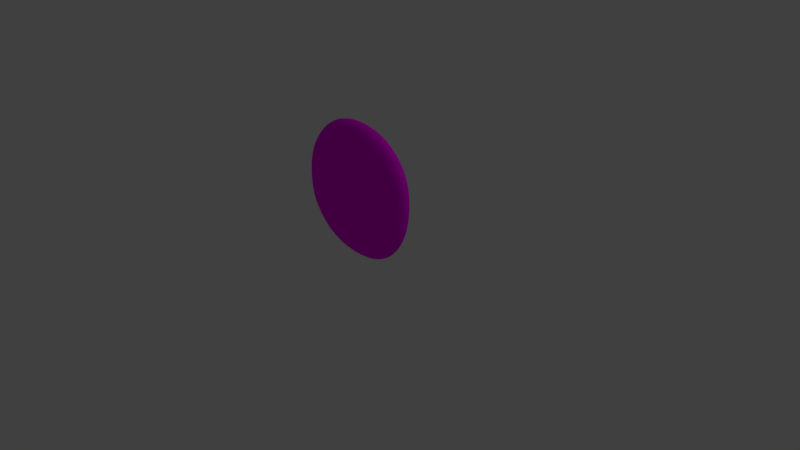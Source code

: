 # Source: coin.blend  (saved by Blender 2.79.0; exported with 4.5.12 LTS)
import bpy
from mathutils import Matrix  # noqa: F401  (used for matrix-valued properties, if any)

bpy.ops.wm.read_factory_settings(use_empty=True)
scene = bpy.context.scene
scene.name = 'Scene'

# ---- collections
col_collection_1 = bpy.data.collections.new('Collection 1'); scene.collection.children.link(col_collection_1)

# ---- images (referenced by path relative to the original .blend; pixels are not part of the script)
import os
ASSET_DIR = os.environ.get("B2B_ASSET_DIR", "")  # directory of the original .blend (textures are referenced by path, not embedded)
HERE = os.path.dirname(os.path.abspath(__file__))  # packed textures are extracted next to this script under _unpacked/

def load_image(name, relpath, width, height, colorspace="sRGB"):
    """Load a texture the original file referenced (path relative to the .blend, or extracted next to this script)."""
    p = next((c for c in (os.path.join(HERE, relpath), os.path.join(ASSET_DIR, relpath)) if relpath and os.path.exists(c)), "")
    if p:
        img = bpy.data.images.load(p, check_existing=True)
        img.name = name
    else:  # same state as the original file: an image datablock whose file is absent (Cycles renders it pink)
        img = bpy.data.images.new(name, width, height)
        img.source = "FILE"
        img.filepath = "//" + (relpath or name)
    img.colorspace_settings.name = colorspace
    return img
img_coin_uv_layout_png = load_image('coin_uv_layout.png', 'coin_uv_layout.png', 1024, 1024, 'sRGB')

# ---- materials (node trees are filled in below, after node groups)
mat_material_001 = bpy.data.materials.new('Material.001')
mat_material_001.alpha_threshold = 0.0
mat_material_001.roughness = 0.5

# ---- material node trees
mat_material_001.use_nodes = True; mat_material_001.node_tree.nodes.clear()
_N = mat_material_001.node_tree.nodes; _L = mat_material_001.node_tree.links
n0 = _N.new('ShaderNodeOutputMaterial'); n0.name = 'Material Output'; n0.location = (300, 300)
n1 = _N.new('ShaderNodeBsdfDiffuse'); n1.name = 'Diffuse BSDF'; n1.location = (10, 300)
n2 = _N.new('ShaderNodeTexImage'); n2.name = 'Image Texture'; n2.location = (-80, 201)
n2.width = 140
n2.image = img_coin_uv_layout_png
_L.new(n1.outputs[0], n0.inputs[0])
_L.new(n2.outputs[0], n1.inputs[0])
n0.is_active_output = True

# ---- world
world_world = bpy.data.worlds.new('World'); scene.world = world_world
world_world.use_nodes = True; world_world.node_tree.nodes.clear()
_N = world_world.node_tree.nodes; _L = world_world.node_tree.links
n0 = _N.new('ShaderNodeOutputWorld'); n0.name = 'World Output'; n0.location = (300, 300)
n1 = _N.new('ShaderNodeBackground'); n1.name = 'Background'; n1.location = (10, 300)
n1.inputs[0].default_value = (0.05088, 0.05088, 0.05088, 1.0)
_L.new(n1.outputs[0], n0.inputs[0])
n0.is_active_output = True
world_world.color = (0.05088, 0.05088, 0.05088)
world_world.use_sun_shadow = False
world_world.sun_shadow_jitter_overblur = 0.0
world_world.cycles.sampling_method = 'MANUAL'

# ---- cameras
cam_camera = bpy.data.cameras.new('Camera')
cam_camera.clip_end = 100.0
cam_camera.lens = 35.0
cam_camera.sensor_width = 32.0
cam_camera.sensor_height = 18.0
cam_camera.ortho_scale = 7.314
cam_camera.dof.focus_distance = 0.0

# ---- lights
light_lamp = bpy.data.lights.new('Lamp', 'POINT')
light_lamp.transmission_factor = 0.0
light_lamp.cutoff_distance = 30.0
light_lamp.energy = 100.0
light_lamp.shadow_buffer_clip_start = 1.001
light_lamp.shadow_soft_size = 0.1
light_lamp.shadow_maximum_resolution = 0.006
light_lamp.use_absolute_resolution = True

# ---- meshes
me_plane = bpy.data.meshes.new('Plane')
me_plane.from_pydata([(-0.7077, -0.7079, 0.0754), (0.7708, -0.7626, 0.09269), (-0.689, 0.7193, 0.04091), (-0.0007956, 0.0007956, 0.03532), (0.788, 0.7204, 0.04163), (1.0, -0.0004935, 0.03532), (-1.0, 0.0005959, 0.03532), (0.003582, -1.0, 0.03532), (-0.00447, 1.0, 0.03532), (-0.7082, -0.7042, 0.3311), (0.7702, -0.7589, 0.3484), (-0.6896, 0.7229, 0.2966), (-0.001367, 0.004473, 0.291), (0.7874, 0.7241, 0.2973), (0.9994, 0.003184, 0.291), (-1.001, 0.004273, 0.291), (0.003011, -0.9963, 0.291), (-0.00504, 1.004, 0.291)], [], [(0, 3, 7), (2, 8, 3), (4, 5, 3), (3, 0, 6), (5, 1, 3), (6, 2, 3), (8, 4, 3), (3, 1, 7), (9, 16, 12), (11, 12, 17), (13, 12, 14), (12, 15, 9), (14, 12, 10), (15, 12, 11), (17, 12, 13), (12, 16, 10), (4, 8, 17, 13), (8, 2, 11, 17), (6, 0, 9, 15), (2, 6, 15, 11), (5, 4, 13, 14), (0, 7, 16, 9), (7, 1, 10, 16), (1, 5, 14, 10)])
_uv = me_plane.uv_layers.new(name='UVMap')
_uv.uv.foreach_set('vector', [0.9356, 0.4863, 0.7218, 0.5843, 0.8029, 0.3638, 0.8143, 0.7988, 0.6408, 0.8044, 0.7218, 0.5843, 0.4894, 0.6781, 0.5016, 0.5023, 0.7218, 0.5843, 0.7218, 0.5843, 0.9356, 0.4863, 0.9416, 0.6663, 0.5016, 0.5023, 0.6144, 0.3528, 0.7218, 0.5843, 0.9416, 0.6663, 0.8143, 0.7988, 0.7218, 0.5843, 0.6408, 0.8044, 0.4894, 0.6781, 0.7218, 0.5843, 0.7218, 0.5843, 0.6144, 0.3528, 0.8029, 0.3638, 0.1458, 0.06912, 0.3195, 0.01969, 0.2923, 0.2531, 0.1129, 0.4027, 0.2923, 0.2531, 0.2652, 0.4861, 0.4573, 0.4418, 0.2923, 0.2531, 0.5258, 0.2794, 0.2923, 0.2531, 0.05917, 0.227, 0.1458, 0.06912, 0.5258, 0.2794, 0.2923, 0.2531, 0.4927, 0.09511, 0.05917, 0.227, 0.2923, 0.2531, 0.1129, 0.4027, 0.2652, 0.4861, 0.2923, 0.2531, 0.4573, 0.4418, 0.2923, 0.2531, 0.3195, 0.01969, 0.4927, 0.09511, 0.3267, 0.5653, 0.4496, 0.6956, 0.4024, 0.7144, 0.3074, 0.6204, 0.4496, 0.6956, 0.4531, 0.8603, 0.397, 0.8374, 0.4024, 0.7144, 0.33, 0.982, 0.1634, 0.982, 0.1868, 0.9293, 0.3099, 0.9348, 0.4531, 0.8603, 0.33, 0.982, 0.3099, 0.9348, 0.397, 0.8374, 0.1758, 0.5928, 0.3267, 0.5653, 0.3074, 0.6204, 0.1967, 0.6349, 0.1634, 0.982, 0.06217, 0.8601, 0.1069, 0.8441, 0.1868, 0.9293, 0.06217, 0.8601, 0.06931, 0.7037, 0.1169, 0.7237, 0.1069, 0.8441, 0.06931, 0.7037, 0.1758, 0.5928, 0.1967, 0.6349, 0.1169, 0.7237])
me_plane.materials.append(mat_material_001)
me_plane.use_remesh_preserve_volume = False
me_plane.use_remesh_preserve_attributes = False
me_plane.use_mirror_vertex_groups = False
me_plane.update()

# ---- objects
ob_plane = bpy.data.objects.new('Plane', me_plane)
ob_lamp = bpy.data.objects.new('Lamp', light_lamp)
ob_camera = bpy.data.objects.new('Camera', cam_camera)

# ---- transforms, parenting, visibility, modifiers, constraints
ob_plane.location = (0.0, 0.0, 0.9698)
ob_plane.rotation_euler = (1.571, 0.0, 0.0)
ob_plane.lineart.crease_threshold = 0.0
_m = ob_plane.modifiers.new('Subsurf', 'SUBSURF')
_m.uv_smooth = 'PRESERVE_CORNERS'
_m.levels = 3
_m.render_levels = 3
_m.show_only_control_edges = False
ob_lamp.location = (4.076, 1.005, 5.902)
ob_lamp.rotation_euler = (0.6503, 0.05522, 1.866)
ob_lamp.lock_rotations_4d = False
ob_lamp.empty_display_type = 'ARROWS'
ob_lamp.color = (0.0, 0.0, 0.0, 0.0)
ob_lamp.lineart.crease_threshold = 0.0
ob_camera.location = (7.481, -6.508, 5.344)
ob_camera.rotation_euler = (1.109, 0.0, 0.8149)
ob_camera.lock_rotations_4d = False
ob_camera.empty_display_type = 'ARROWS'
ob_camera.color = (0.0, 0.0, 0.0, 0.0)
ob_camera.display_type = 'WIRE'
ob_camera.lineart.crease_threshold = 0.0

# ---- collection membership
col_collection_1.objects.link(ob_plane)
col_collection_1.objects.link(ob_lamp)
col_collection_1.objects.link(ob_camera)

# ---- scene / render settings (as saved in the file)
scene.camera = ob_camera
scene.frame_start = 1; scene.frame_end = 250; scene.frame_set(1)
scene.render.engine = 'CYCLES'
scene.render.resolution_percentage = 50
scene.render.dither_intensity = 0.0
scene.cycles.use_denoising = False
scene.cycles.samples = 128
scene.cycles.sampling_pattern = 'TABULATED_SOBOL'
scene.cycles.use_adaptive_sampling = False
scene.cycles.use_light_tree = False
scene.cycles.blur_glossy = 0.0
scene.cycles.sample_clamp_indirect = 0.0
scene.view_settings.view_transform = 'Standard'
bpy.context.view_layer.update()
